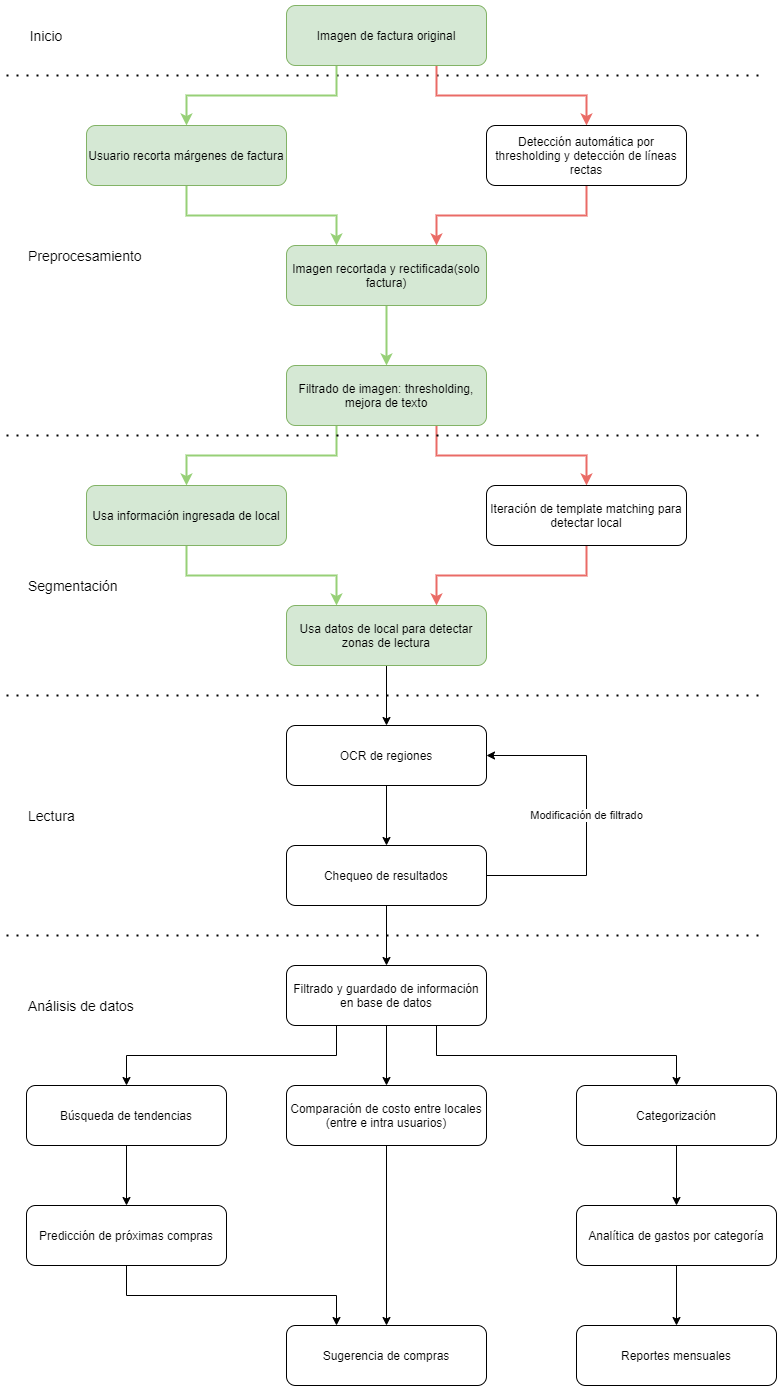

The diagram above was exported from draw.io. Its source (the exported page's mxGraphModel, read from the mxfile embedded in the PNG):
<mxGraphModel dx="1024" dy="592" grid="1" gridSize="10" guides="1" tooltips="1" connect="1" arrows="1" fold="1" page="1" pageScale="1" pageWidth="827" pageHeight="1169" math="0" shadow="0">
  <root>
    <mxCell id="0" />
    <mxCell id="1" parent="0" />
    <mxCell id="ID4ynAeYNMjlHmwx6Ue8-44" value="" style="endArrow=none;dashed=1;html=1;strokeWidth=2;dashPattern=1 4;" parent="1" edge="1">
      <mxGeometry width="50" height="50" relative="1" as="geometry">
        <mxPoint x="20" y="110" as="sourcePoint" />
        <mxPoint x="780" y="110" as="targetPoint" />
      </mxGeometry>
    </mxCell>
    <mxCell id="ID4ynAeYNMjlHmwx6Ue8-1" style="edgeStyle=orthogonalEdgeStyle;rounded=0;orthogonalLoop=1;jettySize=auto;html=1;entryX=0.5;entryY=0;entryDx=0;entryDy=0;exitX=0.75;exitY=1;exitDx=0;exitDy=0;strokeWidth=2;strokeColor=#EA6B66;" parent="1" source="ID4ynAeYNMjlHmwx6Ue8-3" target="ID4ynAeYNMjlHmwx6Ue8-8" edge="1">
      <mxGeometry relative="1" as="geometry" />
    </mxCell>
    <mxCell id="ID4ynAeYNMjlHmwx6Ue8-2" style="edgeStyle=orthogonalEdgeStyle;rounded=0;orthogonalLoop=1;jettySize=auto;html=1;exitX=0.25;exitY=1;exitDx=0;exitDy=0;entryX=0.5;entryY=0;entryDx=0;entryDy=0;strokeWidth=2;strokeColor=#97D077;" parent="1" source="ID4ynAeYNMjlHmwx6Ue8-3" target="ID4ynAeYNMjlHmwx6Ue8-5" edge="1">
      <mxGeometry relative="1" as="geometry" />
    </mxCell>
    <mxCell id="ID4ynAeYNMjlHmwx6Ue8-3" value="Imagen de factura original" style="rounded=1;whiteSpace=wrap;html=1;fillColor=#d5e8d4;strokeColor=#82b366;" parent="1" vertex="1">
      <mxGeometry x="300" y="40" width="200" height="60" as="geometry" />
    </mxCell>
    <mxCell id="ID4ynAeYNMjlHmwx6Ue8-4" style="edgeStyle=orthogonalEdgeStyle;rounded=0;orthogonalLoop=1;jettySize=auto;html=1;exitX=0.5;exitY=1;exitDx=0;exitDy=0;entryX=0.25;entryY=0;entryDx=0;entryDy=0;strokeColor=#97D077;strokeWidth=2;" parent="1" source="ID4ynAeYNMjlHmwx6Ue8-5" target="ID4ynAeYNMjlHmwx6Ue8-6" edge="1">
      <mxGeometry relative="1" as="geometry" />
    </mxCell>
    <mxCell id="ID4ynAeYNMjlHmwx6Ue8-5" value="Usuario recorta márgenes de factura" style="rounded=1;whiteSpace=wrap;html=1;fillColor=#d5e8d4;strokeColor=#82b366;" parent="1" vertex="1">
      <mxGeometry x="100" y="160" width="200" height="60" as="geometry" />
    </mxCell>
    <mxCell id="ID4ynAeYNMjlHmwx6Ue8-11" style="edgeStyle=orthogonalEdgeStyle;rounded=0;orthogonalLoop=1;jettySize=auto;html=1;entryX=0.5;entryY=0;entryDx=0;entryDy=0;exitX=0.75;exitY=1;exitDx=0;exitDy=0;strokeColor=#EA6B66;strokeWidth=2;" parent="1" source="ID4ynAeYNMjlHmwx6Ue8-18" target="ID4ynAeYNMjlHmwx6Ue8-10" edge="1">
      <mxGeometry relative="1" as="geometry" />
    </mxCell>
    <mxCell id="ID4ynAeYNMjlHmwx6Ue8-13" style="edgeStyle=orthogonalEdgeStyle;rounded=0;orthogonalLoop=1;jettySize=auto;html=1;exitX=0.25;exitY=1;exitDx=0;exitDy=0;entryX=0.5;entryY=0;entryDx=0;entryDy=0;strokeColor=#97D077;strokeWidth=2;" parent="1" source="ID4ynAeYNMjlHmwx6Ue8-18" target="ID4ynAeYNMjlHmwx6Ue8-12" edge="1">
      <mxGeometry relative="1" as="geometry" />
    </mxCell>
    <mxCell id="ID4ynAeYNMjlHmwx6Ue8-20" style="edgeStyle=orthogonalEdgeStyle;rounded=0;orthogonalLoop=1;jettySize=auto;html=1;exitX=0.5;exitY=1;exitDx=0;exitDy=0;entryX=0.5;entryY=0;entryDx=0;entryDy=0;strokeWidth=2;strokeColor=#97D077;" parent="1" source="ID4ynAeYNMjlHmwx6Ue8-6" target="ID4ynAeYNMjlHmwx6Ue8-18" edge="1">
      <mxGeometry relative="1" as="geometry" />
    </mxCell>
    <mxCell id="ID4ynAeYNMjlHmwx6Ue8-6" value="Imagen recortada y rectificada(solo factura)" style="rounded=1;whiteSpace=wrap;html=1;fillColor=#d5e8d4;strokeColor=#82b366;" parent="1" vertex="1">
      <mxGeometry x="300" y="280" width="200" height="60" as="geometry" />
    </mxCell>
    <mxCell id="ID4ynAeYNMjlHmwx6Ue8-7" style="edgeStyle=orthogonalEdgeStyle;rounded=0;orthogonalLoop=1;jettySize=auto;html=1;exitX=0.5;exitY=1;exitDx=0;exitDy=0;entryX=0.75;entryY=0;entryDx=0;entryDy=0;strokeColor=#EA6B66;strokeWidth=2;" parent="1" source="ID4ynAeYNMjlHmwx6Ue8-8" target="ID4ynAeYNMjlHmwx6Ue8-6" edge="1">
      <mxGeometry relative="1" as="geometry" />
    </mxCell>
    <mxCell id="ID4ynAeYNMjlHmwx6Ue8-8" value="Detección automática por thresholding y detección de líneas rectas" style="rounded=1;whiteSpace=wrap;html=1;" parent="1" vertex="1">
      <mxGeometry x="500" y="160" width="200" height="60" as="geometry" />
    </mxCell>
    <mxCell id="ID4ynAeYNMjlHmwx6Ue8-17" style="edgeStyle=orthogonalEdgeStyle;rounded=0;orthogonalLoop=1;jettySize=auto;html=1;exitX=0.5;exitY=1;exitDx=0;exitDy=0;entryX=0.75;entryY=0;entryDx=0;entryDy=0;strokeColor=#EA6B66;strokeWidth=2;" parent="1" source="ID4ynAeYNMjlHmwx6Ue8-10" target="ID4ynAeYNMjlHmwx6Ue8-14" edge="1">
      <mxGeometry relative="1" as="geometry" />
    </mxCell>
    <mxCell id="ID4ynAeYNMjlHmwx6Ue8-10" value="Iteración de template matching para detectar local" style="rounded=1;whiteSpace=wrap;html=1;" parent="1" vertex="1">
      <mxGeometry x="500" y="520" width="200" height="60" as="geometry" />
    </mxCell>
    <mxCell id="ID4ynAeYNMjlHmwx6Ue8-16" style="edgeStyle=orthogonalEdgeStyle;rounded=0;orthogonalLoop=1;jettySize=auto;html=1;exitX=0.5;exitY=1;exitDx=0;exitDy=0;entryX=0.25;entryY=0;entryDx=0;entryDy=0;strokeColor=#97D077;strokeWidth=2;" parent="1" source="ID4ynAeYNMjlHmwx6Ue8-12" target="ID4ynAeYNMjlHmwx6Ue8-14" edge="1">
      <mxGeometry relative="1" as="geometry">
        <mxPoint x="380" y="620" as="targetPoint" />
        <Array as="points">
          <mxPoint x="200" y="610" />
          <mxPoint x="350" y="610" />
        </Array>
      </mxGeometry>
    </mxCell>
    <mxCell id="ID4ynAeYNMjlHmwx6Ue8-12" value="Usa información ingresada de local" style="rounded=1;whiteSpace=wrap;html=1;fillColor=#d5e8d4;strokeColor=#82b366;" parent="1" vertex="1">
      <mxGeometry x="100" y="520" width="200" height="60" as="geometry" />
    </mxCell>
    <mxCell id="ID4ynAeYNMjlHmwx6Ue8-22" style="edgeStyle=orthogonalEdgeStyle;rounded=0;orthogonalLoop=1;jettySize=auto;html=1;exitX=0.5;exitY=1;exitDx=0;exitDy=0;strokeColor=#000000;strokeWidth=1;" parent="1" source="ID4ynAeYNMjlHmwx6Ue8-14" target="ID4ynAeYNMjlHmwx6Ue8-21" edge="1">
      <mxGeometry relative="1" as="geometry" />
    </mxCell>
    <mxCell id="ID4ynAeYNMjlHmwx6Ue8-14" value="Usa datos de local para detectar zonas de lectura" style="rounded=1;whiteSpace=wrap;html=1;fillColor=#d5e8d4;strokeColor=#82b366;" parent="1" vertex="1">
      <mxGeometry x="300" y="640" width="200" height="60" as="geometry" />
    </mxCell>
    <mxCell id="ID4ynAeYNMjlHmwx6Ue8-18" value="Filtrado de imagen: thresholding, mejora de texto" style="rounded=1;whiteSpace=wrap;html=1;fillColor=#d5e8d4;strokeColor=#82b366;" parent="1" vertex="1">
      <mxGeometry x="300" y="400" width="200" height="60" as="geometry" />
    </mxCell>
    <mxCell id="ID4ynAeYNMjlHmwx6Ue8-25" style="edgeStyle=orthogonalEdgeStyle;rounded=0;orthogonalLoop=1;jettySize=auto;html=1;exitX=0.5;exitY=1;exitDx=0;exitDy=0;strokeColor=#000000;strokeWidth=1;" parent="1" source="ID4ynAeYNMjlHmwx6Ue8-21" target="ID4ynAeYNMjlHmwx6Ue8-23" edge="1">
      <mxGeometry relative="1" as="geometry" />
    </mxCell>
    <mxCell id="ID4ynAeYNMjlHmwx6Ue8-21" value="OCR de regiones" style="rounded=1;whiteSpace=wrap;html=1;" parent="1" vertex="1">
      <mxGeometry x="300" y="760" width="200" height="60" as="geometry" />
    </mxCell>
    <mxCell id="ID4ynAeYNMjlHmwx6Ue8-24" value="Modificación de filtrado" style="edgeStyle=orthogonalEdgeStyle;rounded=0;orthogonalLoop=1;jettySize=auto;html=1;exitX=1;exitY=0.5;exitDx=0;exitDy=0;entryX=1;entryY=0.5;entryDx=0;entryDy=0;strokeColor=#000000;strokeWidth=1;" parent="1" source="ID4ynAeYNMjlHmwx6Ue8-23" target="ID4ynAeYNMjlHmwx6Ue8-21" edge="1">
      <mxGeometry relative="1" as="geometry">
        <Array as="points">
          <mxPoint x="600" y="910" />
          <mxPoint x="600" y="790" />
        </Array>
      </mxGeometry>
    </mxCell>
    <mxCell id="ID4ynAeYNMjlHmwx6Ue8-27" style="edgeStyle=orthogonalEdgeStyle;rounded=0;orthogonalLoop=1;jettySize=auto;html=1;exitX=0.5;exitY=1;exitDx=0;exitDy=0;entryX=0.5;entryY=0;entryDx=0;entryDy=0;strokeColor=#000000;strokeWidth=1;" parent="1" source="ID4ynAeYNMjlHmwx6Ue8-23" target="ID4ynAeYNMjlHmwx6Ue8-26" edge="1">
      <mxGeometry relative="1" as="geometry" />
    </mxCell>
    <mxCell id="ID4ynAeYNMjlHmwx6Ue8-23" value="Chequeo de resultados" style="rounded=1;whiteSpace=wrap;html=1;" parent="1" vertex="1">
      <mxGeometry x="300" y="880" width="200" height="60" as="geometry" />
    </mxCell>
    <mxCell id="ID4ynAeYNMjlHmwx6Ue8-29" style="edgeStyle=orthogonalEdgeStyle;rounded=0;orthogonalLoop=1;jettySize=auto;html=1;entryX=0.5;entryY=0;entryDx=0;entryDy=0;strokeColor=#000000;strokeWidth=1;exitX=0.75;exitY=1;exitDx=0;exitDy=0;" parent="1" source="ID4ynAeYNMjlHmwx6Ue8-26" target="ID4ynAeYNMjlHmwx6Ue8-28" edge="1">
      <mxGeometry relative="1" as="geometry">
        <mxPoint x="470" y="1090" as="sourcePoint" />
      </mxGeometry>
    </mxCell>
    <mxCell id="ID4ynAeYNMjlHmwx6Ue8-31" style="edgeStyle=orthogonalEdgeStyle;rounded=0;orthogonalLoop=1;jettySize=auto;html=1;exitX=0.25;exitY=1;exitDx=0;exitDy=0;strokeColor=#000000;strokeWidth=1;" parent="1" source="ID4ynAeYNMjlHmwx6Ue8-26" target="ID4ynAeYNMjlHmwx6Ue8-30" edge="1">
      <mxGeometry relative="1" as="geometry" />
    </mxCell>
    <mxCell id="ID4ynAeYNMjlHmwx6Ue8-33" style="edgeStyle=orthogonalEdgeStyle;rounded=0;orthogonalLoop=1;jettySize=auto;html=1;exitX=0.5;exitY=1;exitDx=0;exitDy=0;strokeColor=#000000;strokeWidth=1;" parent="1" source="ID4ynAeYNMjlHmwx6Ue8-26" target="ID4ynAeYNMjlHmwx6Ue8-32" edge="1">
      <mxGeometry relative="1" as="geometry" />
    </mxCell>
    <mxCell id="ID4ynAeYNMjlHmwx6Ue8-26" value="Filtrado y guardado de información en base de datos" style="rounded=1;whiteSpace=wrap;html=1;" parent="1" vertex="1">
      <mxGeometry x="300" y="1000" width="200" height="60" as="geometry" />
    </mxCell>
    <mxCell id="ID4ynAeYNMjlHmwx6Ue8-35" style="edgeStyle=orthogonalEdgeStyle;rounded=0;orthogonalLoop=1;jettySize=auto;html=1;exitX=0.5;exitY=1;exitDx=0;exitDy=0;strokeColor=#000000;strokeWidth=1;" parent="1" source="ID4ynAeYNMjlHmwx6Ue8-28" target="ID4ynAeYNMjlHmwx6Ue8-34" edge="1">
      <mxGeometry relative="1" as="geometry" />
    </mxCell>
    <mxCell id="ID4ynAeYNMjlHmwx6Ue8-28" value="Categorización" style="rounded=1;whiteSpace=wrap;html=1;" parent="1" vertex="1">
      <mxGeometry x="590" y="1120" width="200" height="60" as="geometry" />
    </mxCell>
    <mxCell id="ID4ynAeYNMjlHmwx6Ue8-37" style="edgeStyle=orthogonalEdgeStyle;rounded=0;orthogonalLoop=1;jettySize=auto;html=1;exitX=0.5;exitY=1;exitDx=0;exitDy=0;entryX=0.5;entryY=0;entryDx=0;entryDy=0;strokeColor=#000000;strokeWidth=1;" parent="1" source="ID4ynAeYNMjlHmwx6Ue8-30" target="ID4ynAeYNMjlHmwx6Ue8-36" edge="1">
      <mxGeometry relative="1" as="geometry" />
    </mxCell>
    <mxCell id="ID4ynAeYNMjlHmwx6Ue8-30" value="Búsqueda de tendencias" style="rounded=1;whiteSpace=wrap;html=1;" parent="1" vertex="1">
      <mxGeometry x="40" y="1120" width="200" height="60" as="geometry" />
    </mxCell>
    <mxCell id="ID4ynAeYNMjlHmwx6Ue8-39" style="edgeStyle=orthogonalEdgeStyle;rounded=0;orthogonalLoop=1;jettySize=auto;html=1;exitX=0.5;exitY=1;exitDx=0;exitDy=0;entryX=0.5;entryY=0;entryDx=0;entryDy=0;strokeColor=#000000;strokeWidth=1;" parent="1" source="ID4ynAeYNMjlHmwx6Ue8-32" target="ID4ynAeYNMjlHmwx6Ue8-38" edge="1">
      <mxGeometry relative="1" as="geometry" />
    </mxCell>
    <mxCell id="ID4ynAeYNMjlHmwx6Ue8-32" value="Comparación de costo entre locales&lt;br&gt;(entre e intra usuarios)" style="rounded=1;whiteSpace=wrap;html=1;" parent="1" vertex="1">
      <mxGeometry x="300" y="1120" width="200" height="60" as="geometry" />
    </mxCell>
    <mxCell id="ID4ynAeYNMjlHmwx6Ue8-42" style="edgeStyle=orthogonalEdgeStyle;rounded=0;orthogonalLoop=1;jettySize=auto;html=1;exitX=0.5;exitY=1;exitDx=0;exitDy=0;entryX=0.5;entryY=0;entryDx=0;entryDy=0;strokeColor=#000000;strokeWidth=1;" parent="1" source="ID4ynAeYNMjlHmwx6Ue8-34" target="ID4ynAeYNMjlHmwx6Ue8-41" edge="1">
      <mxGeometry relative="1" as="geometry" />
    </mxCell>
    <mxCell id="ID4ynAeYNMjlHmwx6Ue8-34" value="Analítica de gastos por categoría" style="rounded=1;whiteSpace=wrap;html=1;" parent="1" vertex="1">
      <mxGeometry x="590" y="1240" width="200" height="60" as="geometry" />
    </mxCell>
    <mxCell id="ID4ynAeYNMjlHmwx6Ue8-40" style="edgeStyle=orthogonalEdgeStyle;rounded=0;orthogonalLoop=1;jettySize=auto;html=1;exitX=0.5;exitY=1;exitDx=0;exitDy=0;entryX=0.25;entryY=0;entryDx=0;entryDy=0;strokeColor=#000000;strokeWidth=1;" parent="1" source="ID4ynAeYNMjlHmwx6Ue8-36" target="ID4ynAeYNMjlHmwx6Ue8-38" edge="1">
      <mxGeometry relative="1" as="geometry" />
    </mxCell>
    <mxCell id="ID4ynAeYNMjlHmwx6Ue8-36" value="Predicción de próximas compras" style="rounded=1;whiteSpace=wrap;html=1;" parent="1" vertex="1">
      <mxGeometry x="40" y="1240" width="200" height="60" as="geometry" />
    </mxCell>
    <mxCell id="ID4ynAeYNMjlHmwx6Ue8-38" value="Sugerencia de compras" style="rounded=1;whiteSpace=wrap;html=1;" parent="1" vertex="1">
      <mxGeometry x="300" y="1360" width="200" height="60" as="geometry" />
    </mxCell>
    <mxCell id="ID4ynAeYNMjlHmwx6Ue8-41" value="Reportes mensuales" style="rounded=1;whiteSpace=wrap;html=1;" parent="1" vertex="1">
      <mxGeometry x="590" y="1360" width="200" height="60" as="geometry" />
    </mxCell>
    <mxCell id="ID4ynAeYNMjlHmwx6Ue8-45" value="" style="endArrow=none;dashed=1;html=1;strokeWidth=2;dashPattern=1 4;" parent="1" edge="1">
      <mxGeometry width="50" height="50" relative="1" as="geometry">
        <mxPoint x="20" y="470" as="sourcePoint" />
        <mxPoint x="780" y="470" as="targetPoint" />
      </mxGeometry>
    </mxCell>
    <mxCell id="ID4ynAeYNMjlHmwx6Ue8-46" value="" style="endArrow=none;dashed=1;html=1;strokeWidth=2;dashPattern=1 4;" parent="1" edge="1">
      <mxGeometry width="50" height="50" relative="1" as="geometry">
        <mxPoint x="20" y="730" as="sourcePoint" />
        <mxPoint x="780" y="730" as="targetPoint" />
      </mxGeometry>
    </mxCell>
    <mxCell id="ID4ynAeYNMjlHmwx6Ue8-47" value="" style="endArrow=none;dashed=1;html=1;strokeWidth=2;dashPattern=1 4;" parent="1" edge="1">
      <mxGeometry width="50" height="50" relative="1" as="geometry">
        <mxPoint x="20" y="970" as="sourcePoint" />
        <mxPoint x="780" y="970" as="targetPoint" />
      </mxGeometry>
    </mxCell>
    <mxCell id="ID4ynAeYNMjlHmwx6Ue8-48" value="Inicio" style="text;html=1;strokeColor=none;fillColor=none;align=center;verticalAlign=middle;whiteSpace=wrap;rounded=0;fontSize=14;" parent="1" vertex="1">
      <mxGeometry x="40" y="60" width="40" height="20" as="geometry" />
    </mxCell>
    <mxCell id="ID4ynAeYNMjlHmwx6Ue8-50" value="Preprocesamiento" style="text;html=1;strokeColor=none;fillColor=none;align=left;verticalAlign=middle;whiteSpace=wrap;rounded=0;fontSize=14;" parent="1" vertex="1">
      <mxGeometry x="40" y="280" width="110" height="20" as="geometry" />
    </mxCell>
    <mxCell id="ID4ynAeYNMjlHmwx6Ue8-51" value="Segmentación" style="text;html=1;strokeColor=none;fillColor=none;align=left;verticalAlign=middle;whiteSpace=wrap;rounded=0;fontSize=14;" parent="1" vertex="1">
      <mxGeometry x="40" y="610" width="110" height="20" as="geometry" />
    </mxCell>
    <mxCell id="ID4ynAeYNMjlHmwx6Ue8-52" value="Lectura" style="text;html=1;strokeColor=none;fillColor=none;align=left;verticalAlign=middle;whiteSpace=wrap;rounded=0;fontSize=14;" parent="1" vertex="1">
      <mxGeometry x="40" y="840" width="110" height="20" as="geometry" />
    </mxCell>
    <mxCell id="ID4ynAeYNMjlHmwx6Ue8-53" value="Análisis de datos" style="text;html=1;strokeColor=none;fillColor=none;align=left;verticalAlign=middle;whiteSpace=wrap;rounded=0;fontSize=14;" parent="1" vertex="1">
      <mxGeometry x="40" y="1030" width="110" height="20" as="geometry" />
    </mxCell>
  </root>
</mxGraphModel>